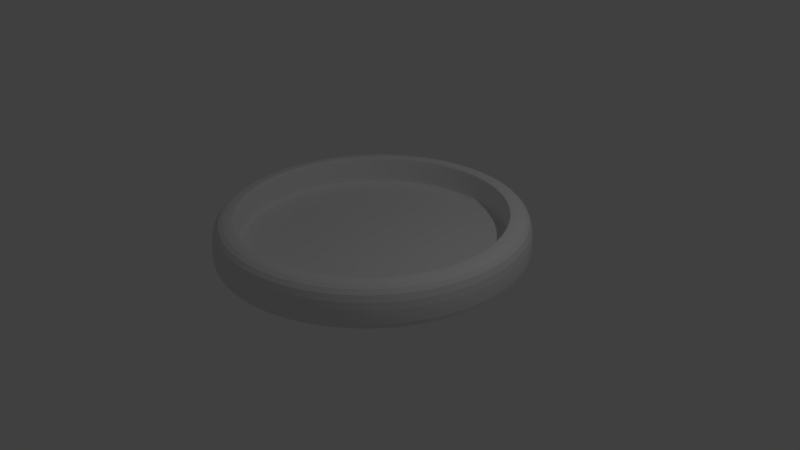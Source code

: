 # Source: Pen_Holder.blend  (saved by Blender 2.74.0; exported with 4.5.12 LTS)
import bpy
from mathutils import Matrix  # noqa: F401  (used for matrix-valued properties, if any)

bpy.ops.wm.read_factory_settings(use_empty=True)
scene = bpy.context.scene
scene.name = 'Scene'

# ---- collections
col_collection_1 = bpy.data.collections.new('Collection 1'); scene.collection.children.link(col_collection_1)

# ---- world
world_world = bpy.data.worlds.new('World'); scene.world = world_world
world_world.color = (0.05088, 0.05088, 0.05088)
world_world.use_sun_shadow = False
world_world.sun_shadow_jitter_overblur = 0.0
world_world.cycles.sampling_method = 'MANUAL'
world_world.cycles.sample_map_resolution = 256

# ---- cameras
cam_camera = bpy.data.cameras.new('Camera')
cam_camera.clip_end = 100.0
cam_camera.lens = 35.0
cam_camera.sensor_width = 32.0
cam_camera.sensor_height = 18.0
cam_camera.ortho_scale = 7.314
cam_camera.dof.focus_distance = 0.0
cam_camera.dof.aperture_fstop = 128.0

# ---- lights
light_lamp = bpy.data.lights.new('Lamp', 'POINT')
light_lamp.transmission_factor = 0.0
light_lamp.cutoff_distance = 30.0
light_lamp.energy = 100.0
light_lamp.shadow_buffer_clip_start = 1.001
light_lamp.shadow_soft_size = 0.1
light_lamp.shadow_maximum_resolution = 0.006
light_lamp.use_absolute_resolution = True
light_lamp.cycles.use_multiple_importance_sampling = False

# ---- meshes
me_cylinder_001 = bpy.data.meshes.new('Cylinder.001')
me_cylinder_001.from_pydata([(0.0, 1.0, 1.0), (0.1951, 0.9808, 1.0), (0.3827, 0.9239, 1.0), (0.5556, 0.8315, 1.0), (0.7071, 0.7071, 1.0), (0.8315, 0.5556, 1.0), (0.9239, 0.3827, 1.0), (0.9808, 0.1951, 1.0), (1.0, 7.55e-08, 1.0), (0.9808, -0.1951, 1.0), (0.9239, -0.3827, 1.0), (0.8315, -0.5556, 1.0), (0.7071, -0.7071, 1.0), (0.5556, -0.8315, 1.0), (0.3827, -0.9239, 1.0), (0.1951, -0.9808, 1.0), (-3.258e-07, -1.0, 1.0), (-0.1951, -0.9808, 1.0), (-0.3827, -0.9239, 1.0), (-0.5556, -0.8315, 1.0), (-0.7071, -0.7071, 1.0), (-0.8315, -0.5556, 1.0), (-0.9239, -0.3827, 1.0), (-0.9808, -0.1951, 1.0), (-1.0, 9.656e-07, 1.0), (-0.9808, 0.1951, 1.0), (-0.9239, 0.3827, 1.0), (-0.8315, 0.5556, 1.0), (-0.7071, 0.7071, 1.0), (-0.5556, 0.8315, 1.0), (-0.3827, 0.9239, 1.0), (-0.1951, 0.9808, 1.0), (1.743e-08, 0.8532, 1.0), (0.1665, 0.8368, 1.0), (0.3265, 0.7883, 1.0), (0.474, 0.7094, 1.0), (0.6033, 0.6033, 1.0), (0.7094, 0.474, 1.0), (0.7883, 0.3265, 1.0), (0.8368, 0.1665, 1.0), (0.8532, 1.063e-07, 1.0), (0.8368, -0.1665, 1.0), (0.7883, -0.3265, 1.0), (0.7094, -0.474, 1.0), (0.6033, -0.6033, 1.0), (0.474, -0.7094, 1.0), (0.3265, -0.7883, 1.0), (0.1665, -0.8368, 1.0), (-2.606e-07, -0.8532, 1.0), (-0.1665, -0.8368, 1.0), (-0.3265, -0.7883, 1.0), (-0.474, -0.7094, 1.0), (-0.6033, -0.6033, 1.0), (-0.7094, -0.474, 1.0), (-0.7883, -0.3265, 1.0), (-0.8368, -0.1664, 1.0), (-0.8532, 8.657e-07, 1.0), (-0.8368, 0.1665, 1.0), (-0.7883, 0.3265, 1.0), (-0.7094, 0.474, 1.0), (-0.6033, 0.6033, 1.0), (-0.474, 0.7094, 1.0), (-0.3265, 0.7883, 1.0), (-0.1664, 0.8368, 1.0), (1.743e-08, 0.8532, 1.0), (0.1665, 0.8368, 1.0), (0.3265, 0.7883, 1.0), (0.474, 0.7094, 1.0), (0.6033, 0.6033, 1.0), (0.7094, 0.474, 1.0), (0.7883, 0.3265, 1.0), (0.8368, 0.1665, 1.0), (0.8532, 1.063e-07, 1.0), (0.8368, -0.1665, 1.0), (0.7883, -0.3265, 1.0), (0.7094, -0.474, 1.0), (0.6033, -0.6033, 1.0), (0.474, -0.7094, 1.0), (0.3265, -0.7883, 1.0), (0.1665, -0.8368, 1.0), (-2.606e-07, -0.8532, 1.0), (-0.1665, -0.8368, 1.0), (-0.3265, -0.7883, 1.0), (-0.474, -0.7094, 1.0), (-0.6033, -0.6033, 1.0), (-0.7094, -0.474, 1.0), (-0.7883, -0.3265, 1.0), (-0.8368, -0.1664, 1.0), (-0.8532, 8.657e-07, 1.0), (-0.8368, 0.1665, 1.0), (-0.7883, 0.3265, 1.0), (-0.7094, 0.474, 1.0), (-0.6033, 0.6033, 1.0), (-0.474, 0.7094, 1.0), (-0.3265, 0.7883, 1.0), (-0.1664, 0.8368, 1.0), (1.743e-08, 0.8532, 1.0), (0.1665, 0.8368, 1.0), (0.3265, 0.7883, 1.0), (0.474, 0.7094, 1.0), (0.6033, 0.6033, 1.0), (0.7094, 0.474, 1.0), (0.7883, 0.3265, 1.0), (0.8368, 0.1665, 1.0), (0.8532, 1.063e-07, 1.0), (0.8368, -0.1665, 1.0), (0.7883, -0.3265, 1.0), (0.7094, -0.474, 1.0), (0.6033, -0.6033, 1.0), (0.474, -0.7094, 1.0), (0.3265, -0.7883, 1.0), (0.1665, -0.8368, 1.0), (-2.606e-07, -0.8532, 1.0), (-0.1665, -0.8368, 1.0), (-0.3265, -0.7883, 1.0), (-0.474, -0.7094, 1.0), (-0.6033, -0.6033, 1.0), (-0.7094, -0.474, 1.0), (-0.7883, -0.3265, 1.0), (-0.8368, -0.1664, 1.0), (-0.8532, 8.657e-07, 1.0), (-0.8368, 0.1665, 1.0), (-0.7883, 0.3265, 1.0), (-0.7094, 0.474, 1.0), (-0.6033, 0.6033, 1.0), (-0.474, 0.7094, 1.0), (-0.3265, 0.7883, 1.0), (-0.1664, 0.8368, 1.0), (4.855e-08, 0.8532, 0.7628), (0.1665, 0.8368, 0.7628), (0.3265, 0.7883, 0.7628), (0.474, 0.7094, 0.7628), (0.6033, 0.6033, 0.7628), (0.7094, 0.474, 0.7628), (0.7883, 0.3265, 0.7628), (0.8368, 0.1665, 0.7628), (0.8532, 1.063e-07, 0.7628), (0.8368, -0.1665, 0.7628), (0.7883, -0.3265, 0.7628), (0.7094, -0.474, 0.7628), (0.6033, -0.6033, 0.7628), (0.474, -0.7094, 0.7628), (0.3265, -0.7883, 0.7628), (0.1665, -0.8368, 0.7628), (-2.295e-07, -0.8532, 0.7628), (-0.1665, -0.8368, 0.7628), (-0.3265, -0.7883, 0.7628), (-0.474, -0.7094, 0.7628), (-0.6033, -0.6033, 0.7628), (-0.7094, -0.474, 0.7628), (-0.7883, -0.3265, 0.7628), (-0.8368, -0.1664, 0.7628), (-0.8532, 8.657e-07, 0.7628), (-0.8368, 0.1665, 0.7628), (-0.7883, 0.3265, 0.7628), (-0.7094, 0.474, 0.7628), (-0.6033, 0.6033, 0.7628), (-0.474, 0.7094, 0.7628), (-0.3265, 0.7883, 0.7628), (-0.1664, 0.8368, 0.7628), (0.0, 1.0, 0.7551), (0.1951, 0.9808, 0.7551), (0.3827, 0.9239, 0.7551), (0.5556, 0.8315, 0.7551), (0.7071, 0.7071, 0.7551), (0.8315, 0.5556, 0.7551), (0.9239, 0.3827, 0.7551), (0.9808, 0.1951, 0.7551), (1.0, 7.55e-08, 0.7551), (0.9808, -0.1951, 0.7551), (0.9239, -0.3827, 0.7551), (0.8315, -0.5556, 0.7551), (0.7071, -0.7071, 0.7551), (0.5556, -0.8315, 0.7551), (0.3827, -0.9239, 0.7551), (0.1951, -0.9808, 0.7551), (-3.258e-07, -1.0, 0.7551), (-0.1951, -0.9808, 0.7551), (-0.3827, -0.9239, 0.7551), (-0.5556, -0.8315, 0.7551), (-0.7071, -0.7071, 0.7551), (-0.8315, -0.5556, 0.7551), (-0.9239, -0.3827, 0.7551), (-0.9808, -0.1951, 0.7551), (-1.0, 9.656e-07, 0.7551), (-0.9808, 0.1951, 0.7551), (-0.9239, 0.3827, 0.7551), (-0.8315, 0.5556, 0.7551), (-0.7071, 0.7071, 0.7551), (-0.5556, 0.8315, 0.7551), (-0.3827, 0.9239, 0.7551), (-0.1951, 0.9808, 0.7551)], [], [(160, 0, 1, 161), (161, 1, 2, 162), (162, 2, 3, 163), (163, 3, 4, 164), (164, 4, 5, 165), (165, 5, 6, 166), (166, 6, 7, 167), (167, 7, 8, 168), (168, 8, 9, 169), (169, 9, 10, 170), (170, 10, 11, 171), (171, 11, 12, 172), (172, 12, 13, 173), (173, 13, 14, 174), (174, 14, 15, 175), (175, 15, 16, 176), (176, 16, 17, 177), (177, 17, 18, 178), (178, 18, 19, 179), (179, 19, 20, 180), (180, 20, 21, 181), (181, 21, 22, 182), (182, 22, 23, 183), (183, 23, 24, 184), (184, 24, 25, 185), (185, 25, 26, 186), (186, 26, 27, 187), (187, 27, 28, 188), (188, 28, 29, 189), (189, 29, 30, 190), (23, 22, 54, 55), (191, 31, 0, 160), (190, 30, 31, 191), (60, 59, 91, 92), (12, 11, 43, 44), (26, 25, 57, 58), (4, 3, 35, 36), (15, 14, 46, 47), (29, 28, 60, 61), (18, 17, 49, 50), (7, 6, 38, 39), (0, 31, 63, 32), (21, 20, 52, 53), (10, 9, 41, 42), (24, 23, 55, 56), (2, 1, 33, 34), (13, 12, 44, 45), (27, 26, 58, 59), (5, 4, 36, 37), (16, 15, 47, 48), (30, 29, 61, 62), (19, 18, 50, 51), (1, 0, 32, 33), (8, 7, 39, 40), (22, 21, 53, 54), (11, 10, 42, 43), (25, 24, 56, 57), (3, 2, 34, 35), (14, 13, 45, 46), (28, 27, 59, 60), (17, 16, 48, 49), (6, 5, 37, 38), (31, 30, 62, 63), (20, 19, 51, 52), (9, 8, 40, 41), (94, 93, 125, 126), (49, 48, 80, 81), (38, 37, 69, 70), (58, 57, 89, 90), (36, 35, 67, 68), (47, 46, 78, 79), (56, 55, 87, 88), (34, 33, 65, 66), (45, 44, 76, 77), (54, 53, 85, 86), (43, 42, 74, 75), (63, 62, 94, 95), (52, 51, 83, 84), (41, 40, 72, 73), (61, 60, 92, 93), (50, 49, 81, 82), (39, 38, 70, 71), (59, 58, 90, 91), (37, 36, 68, 69), (48, 47, 79, 80), (57, 56, 88, 89), (35, 34, 66, 67), (46, 45, 77, 78), (55, 54, 86, 87), (33, 32, 64, 65), (44, 43, 75, 76), (32, 63, 95, 64), (53, 52, 84, 85), (42, 41, 73, 74), (62, 61, 93, 94), (51, 50, 82, 83), (40, 39, 71, 72), (96, 127, 159, 128), (83, 82, 114, 115), (72, 71, 103, 104), (92, 91, 123, 124), (81, 80, 112, 113), (70, 69, 101, 102), (90, 89, 121, 122), (68, 67, 99, 100), (79, 78, 110, 111), (88, 87, 119, 120), (66, 65, 97, 98), (77, 76, 108, 109), (86, 85, 117, 118), (75, 74, 106, 107), (95, 94, 126, 127), (84, 83, 115, 116), (73, 72, 104, 105), (93, 92, 124, 125), (82, 81, 113, 114), (71, 70, 102, 103), (91, 90, 122, 123), (69, 68, 100, 101), (80, 79, 111, 112), (89, 88, 120, 121), (67, 66, 98, 99), (78, 77, 109, 110), (87, 86, 118, 119), (65, 64, 96, 97), (76, 75, 107, 108), (64, 95, 127, 96), (85, 84, 116, 117), (74, 73, 105, 106), (169, 170, 138, 137), (117, 116, 148, 149), (106, 105, 137, 138), (126, 125, 157, 158), (115, 114, 146, 147), (104, 103, 135, 136), (124, 123, 155, 156), (113, 112, 144, 145), (102, 101, 133, 134), (122, 121, 153, 154), (100, 99, 131, 132), (111, 110, 142, 143), (120, 119, 151, 152), (98, 97, 129, 130), (109, 108, 140, 141), (118, 117, 149, 150), (107, 106, 138, 139), (127, 126, 158, 159), (116, 115, 147, 148), (105, 104, 136, 137), (125, 124, 156, 157), (114, 113, 145, 146), (103, 102, 134, 135), (123, 122, 154, 155), (101, 100, 132, 133), (112, 111, 143, 144), (121, 120, 152, 153), (99, 98, 130, 131), (110, 109, 141, 142), (119, 118, 150, 151), (97, 96, 128, 129), (108, 107, 139, 140), (170, 171, 139, 138), (172, 140, 139, 171), (168, 169, 137, 136), (167, 168, 136, 135), (166, 167, 135, 134), (165, 166, 134, 133), (164, 165, 133, 132), (163, 164, 132, 131), (162, 163, 131, 130), (161, 162, 130, 129), (160, 161, 129, 128), (191, 160, 128, 159), (190, 191, 159, 158), (189, 190, 158, 157), (188, 189, 157, 156), (187, 188, 156, 155), (186, 187, 155, 154), (185, 186, 154, 153), (184, 185, 153, 152), (183, 184, 152, 151), (182, 183, 151, 150), (181, 182, 150, 149), (180, 181, 149, 148), (179, 180, 148, 147), (178, 179, 147, 146), (177, 178, 146, 145), (176, 177, 145, 144), (175, 176, 144, 143), (174, 175, 143, 142), (173, 174, 142, 141), (172, 173, 141, 140)])
me_cylinder_001.use_remesh_preserve_volume = False
me_cylinder_001.use_remesh_preserve_attributes = False
me_cylinder_001.use_mirror_vertex_groups = False
me_cylinder_001.update()
me_cylinder = bpy.data.meshes.new('Cylinder')
me_cylinder.from_pydata([(0.0, 1.0, 1.0), (0.1951, 0.9808, 1.0), (0.3827, 0.9239, 1.0), (0.5556, 0.8315, 1.0), (0.7071, 0.7071, 1.0), (0.8315, 0.5556, 1.0), (0.9239, 0.3827, 1.0), (0.9808, 0.1951, 1.0), (1.0, 7.55e-08, 1.0), (0.9808, -0.1951, 1.0), (0.9239, -0.3827, 1.0), (0.8315, -0.5556, 1.0), (0.7071, -0.7071, 1.0), (0.5556, -0.8315, 1.0), (0.3827, -0.9239, 1.0), (0.1951, -0.9808, 1.0), (-3.258e-07, -1.0, 1.0), (-0.1951, -0.9808, 1.0), (-0.3827, -0.9239, 1.0), (-0.5556, -0.8315, 1.0), (-0.7071, -0.7071, 1.0), (-0.8315, -0.5556, 1.0), (-0.9239, -0.3827, 1.0), (-0.9808, -0.1951, 1.0), (-1.0, 9.656e-07, 1.0), (-0.9808, 0.1951, 1.0), (-0.9239, 0.3827, 1.0), (-0.8315, 0.5556, 1.0), (-0.7071, 0.7071, 1.0), (-0.5556, 0.8315, 1.0), (-0.3827, 0.9239, 1.0), (-0.1951, 0.9808, 1.0), (0.0, 1.0, 0.7389), (0.1951, 0.9808, 0.7389), (0.3827, 0.9239, 0.7389), (0.5556, 0.8315, 0.7389), (0.7071, 0.7071, 0.7389), (0.8315, 0.5556, 0.7389), (0.9239, 0.3827, 0.7389), (0.9808, 0.1951, 0.7389), (1.0, 7.55e-08, 0.7389), (0.9808, -0.1951, 0.7389), (0.9239, -0.3827, 0.7389), (0.8315, -0.5556, 0.7389), (0.7071, -0.7071, 0.7389), (0.5556, -0.8315, 0.7389), (0.3827, -0.9239, 0.7389), (0.1951, -0.9808, 0.7389), (-3.258e-07, -1.0, 0.7389), (-0.1951, -0.9808, 0.7389), (-0.3827, -0.9239, 0.7389), (-0.5556, -0.8315, 0.7389), (-0.7071, -0.7071, 0.7389), (-0.8315, -0.5556, 0.7389), (-0.9239, -0.3827, 0.7389), (-0.9808, -0.1951, 0.7389), (-1.0, 9.656e-07, 0.7389), (-0.9808, 0.1951, 0.7389), (-0.9239, 0.3827, 0.7389), (-0.8315, 0.5556, 0.7389), (-0.7071, 0.7071, 0.7389), (-0.5556, 0.8315, 0.7389), (-0.3827, 0.9239, 0.7389), (-0.1951, 0.9808, 0.7389), (1.775e-08, 0.8505, 1.0), (0.1659, 0.8342, 1.0), (0.3255, 0.7858, 1.0), (0.4725, 0.7072, 1.0), (0.6014, 0.6014, 1.0), (0.7072, 0.4725, 1.0), (0.7858, 0.3255, 1.0), (0.8342, 0.1659, 1.0), (0.8505, 1.068e-07, 1.0), (0.8342, -0.1659, 1.0), (0.7858, -0.3255, 1.0), (0.7072, -0.4725, 1.0), (0.6014, -0.6014, 1.0), (0.4725, -0.7072, 1.0), (0.3255, -0.7858, 1.0), (0.1659, -0.8342, 1.0), (-2.594e-07, -0.8505, 1.0), (-0.1659, -0.8342, 1.0), (-0.3255, -0.7858, 1.0), (-0.4725, -0.7072, 1.0), (-0.6014, -0.6014, 1.0), (-0.7072, -0.4725, 1.0), (-0.7858, -0.3255, 1.0), (-0.8342, -0.1659, 1.0), (-0.8505, 8.639e-07, 1.0), (-0.8342, 0.1659, 1.0), (-0.7858, 0.3255, 1.0), (-0.7072, 0.4725, 1.0), (-0.6014, 0.6014, 1.0), (-0.4725, 0.7072, 1.0), (-0.3255, 0.7858, 1.0), (-0.1659, 0.8342, 1.0), (1.775e-08, 0.8505, 1.0), (0.1659, 0.8342, 1.0), (0.3255, 0.7858, 1.0), (0.4725, 0.7072, 1.0), (0.6014, 0.6014, 1.0), (0.7072, 0.4725, 1.0), (0.7858, 0.3255, 1.0), (0.8342, 0.1659, 1.0), (0.8505, 1.068e-07, 1.0), (0.8342, -0.1659, 1.0), (0.7858, -0.3255, 1.0), (0.7072, -0.4725, 1.0), (0.6014, -0.6014, 1.0), (0.4725, -0.7072, 1.0), (0.3255, -0.7858, 1.0), (0.1659, -0.8342, 1.0), (-2.594e-07, -0.8505, 1.0), (-0.1659, -0.8342, 1.0), (-0.3255, -0.7858, 1.0), (-0.4725, -0.7072, 1.0), (-0.6014, -0.6014, 1.0), (-0.7072, -0.4725, 1.0), (-0.7858, -0.3255, 1.0), (-0.8342, -0.1659, 1.0), (-0.8505, 8.639e-07, 1.0), (-0.8342, 0.1659, 1.0), (-0.7858, 0.3255, 1.0), (-0.7072, 0.4725, 1.0), (-0.6014, 0.6014, 1.0), (-0.4725, 0.7072, 1.0), (-0.3255, 0.7858, 1.0), (-0.1659, 0.8342, 1.0), (4.552e-08, 0.8505, 0.7896), (0.1659, 0.8342, 0.7896), (0.3255, 0.7858, 0.7896), (0.4725, 0.7072, 0.7896), (0.6014, 0.6014, 0.7896), (0.7072, 0.4725, 0.7896), (0.7858, 0.3255, 0.7896), (0.8342, 0.1659, 0.7896), (0.8505, 1.068e-07, 0.7896), (0.8342, -0.1659, 0.7896), (0.7858, -0.3255, 0.7896), (0.7072, -0.4725, 0.7896), (0.6014, -0.6014, 0.7896), (0.4725, -0.7072, 0.7896), (0.3255, -0.7858, 0.7896), (0.1659, -0.8342, 0.7896), (-2.316e-07, -0.8505, 0.7896), (-0.1659, -0.8342, 0.7896), (-0.3255, -0.7858, 0.7896), (-0.4725, -0.7072, 0.7896), (-0.6014, -0.6014, 0.7896), (-0.7072, -0.4725, 0.7896), (-0.7858, -0.3255, 0.7896), (-0.8342, -0.1659, 0.7896), (-0.8505, 8.639e-07, 0.7896), (-0.8342, 0.1659, 0.7896), (-0.7858, 0.3255, 0.7896), (-0.7072, 0.4725, 0.7896), (-0.6014, 0.6014, 0.7896), (-0.4725, 0.7072, 0.7896), (-0.3255, 0.7858, 0.7896), (-0.1659, 0.8342, 0.7896), (-0.6014, 0.6014, 0.8267), (-0.7072, 0.4725, 0.8267), (-0.1659, -0.8342, 0.8267), (-2.365e-07, -0.8505, 0.8267), (0.7858, 0.3255, 0.8267), (0.7072, 0.4725, 0.8267), (-0.7858, 0.3255, 0.8267), (-0.8342, 0.1659, 0.8267), (0.6014, 0.6014, 0.8267), (0.4725, 0.7072, 0.8267), (0.1659, -0.8342, 0.8267), (0.3255, -0.7858, 0.8267), (-0.8505, 8.639e-07, 0.8267), (-0.8342, -0.1659, 0.8267), (0.3255, 0.7858, 0.8267), (0.1659, 0.8342, 0.8267), (0.4725, -0.7072, 0.8267), (0.6014, -0.6014, 0.8267), (-0.7858, -0.3255, 0.8267), (-0.7072, -0.4725, 0.8267), (0.7072, -0.4725, 0.8267), (0.7858, -0.3255, 0.8267), (-0.1659, 0.8342, 0.8267), (-0.3255, 0.7858, 0.8267), (-0.6014, -0.6014, 0.8267), (-0.4725, -0.7072, 0.8267), (0.8342, -0.1659, 0.8267), (0.8505, 1.068e-07, 0.8267), (-0.4725, 0.7072, 0.8267), (-0.3255, -0.7858, 0.8267), (0.8342, 0.1659, 0.8267), (4.062e-08, 0.8505, 0.8267), (0.0, 1.0, 0.7558), (0.1951, 0.9808, 0.7558), (0.3827, 0.9239, 0.7558), (0.5556, 0.8315, 0.7558), (0.7071, 0.7071, 0.7558), (0.8315, 0.5556, 0.7558), (0.9239, 0.3827, 0.7558), (0.9808, 0.1951, 0.7558), (1.0, 7.55e-08, 0.7558), (0.9808, -0.1951, 0.7558), (0.9239, -0.3827, 0.7558), (0.8315, -0.5556, 0.7558), (0.7071, -0.7071, 0.7558), (0.5556, -0.8315, 0.7558), (0.3827, -0.9239, 0.7558), (0.1951, -0.9808, 0.7558), (-3.258e-07, -1.0, 0.7558), (-0.1951, -0.9808, 0.7558), (-0.3827, -0.9239, 0.7558), (-0.5556, -0.8315, 0.7558), (-0.7071, -0.7071, 0.7558), (-0.8315, -0.5556, 0.7558), (-0.9239, -0.3827, 0.7558), (-0.9808, -0.1951, 0.7558), (-1.0, 9.656e-07, 0.7558), (-0.9808, 0.1951, 0.7558), (-0.9239, 0.3827, 0.7558), (-0.8315, 0.5556, 0.7558), (-0.7071, 0.7071, 0.7558), (-0.5556, 0.8315, 0.7558), (-0.3827, 0.9239, 0.7558), (-0.1951, 0.9808, 0.7558)], [], [(192, 0, 1, 193), (193, 1, 2, 194), (194, 2, 3, 195), (195, 3, 4, 196), (196, 4, 5, 197), (197, 5, 6, 198), (198, 6, 7, 199), (199, 7, 8, 200), (200, 8, 9, 201), (201, 9, 10, 202), (202, 10, 11, 203), (203, 11, 12, 204), (204, 12, 13, 205), (205, 13, 14, 206), (206, 14, 15, 207), (207, 15, 16, 208), (208, 16, 17, 209), (209, 17, 18, 210), (210, 18, 19, 211), (211, 19, 20, 212), (212, 20, 21, 213), (213, 21, 22, 214), (214, 22, 23, 215), (215, 23, 24, 216), (216, 24, 25, 217), (217, 25, 26, 218), (218, 26, 27, 219), (219, 27, 28, 220), (220, 28, 29, 221), (221, 29, 30, 222), (22, 21, 85, 86), (223, 31, 0, 192), (222, 30, 31, 223), (90, 89, 121, 122), (1, 0, 64, 65), (11, 10, 74, 75), (31, 30, 94, 95), (20, 19, 83, 84), (9, 8, 72, 73), (29, 28, 92, 93), (18, 17, 81, 82), (7, 6, 70, 71), (27, 26, 90, 91), (5, 4, 68, 69), (16, 15, 79, 80), (25, 24, 88, 89), (3, 2, 66, 67), (14, 13, 77, 78), (23, 22, 86, 87), (12, 11, 75, 76), (0, 31, 95, 64), (21, 20, 84, 85), (10, 9, 73, 74), (30, 29, 93, 94), (19, 18, 82, 83), (8, 7, 71, 72), (28, 27, 91, 92), (17, 16, 80, 81), (6, 5, 69, 70), (26, 25, 89, 90), (4, 3, 67, 68), (15, 14, 78, 79), (24, 23, 87, 88), (2, 1, 65, 66), (13, 12, 76, 77), (160, 161, 155, 156), (68, 67, 99, 100), (79, 78, 110, 111), (88, 87, 119, 120), (66, 65, 97, 98), (77, 76, 108, 109), (86, 85, 117, 118), (75, 74, 106, 107), (95, 94, 126, 127), (84, 83, 115, 116), (73, 72, 104, 105), (93, 92, 124, 125), (82, 81, 113, 114), (71, 70, 102, 103), (91, 90, 122, 123), (69, 68, 100, 101), (80, 79, 111, 112), (89, 88, 120, 121), (67, 66, 98, 99), (78, 77, 109, 110), (87, 86, 118, 119), (65, 64, 96, 97), (76, 75, 107, 108), (64, 95, 127, 96), (85, 84, 116, 117), (74, 73, 105, 106), (94, 93, 125, 126), (83, 82, 114, 115), (72, 71, 103, 104), (92, 91, 123, 124), (81, 80, 112, 113), (70, 69, 101, 102), (129, 128, 159, 158, 157, 156, 155, 154, 153, 152, 151, 150, 149, 148, 147, 146, 145, 144, 143, 142, 141, 140, 139, 138, 137, 136, 135, 134, 133, 132, 131, 130), (162, 163, 144, 145), (164, 165, 133, 134), (166, 167, 153, 154), (168, 169, 131, 132), (170, 171, 142, 143), (172, 173, 151, 152), (174, 175, 129, 130), (176, 177, 140, 141), (178, 179, 149, 150), (180, 181, 138, 139), (182, 183, 158, 159), (184, 185, 147, 148), (186, 187, 136, 137), (188, 160, 156, 157), (189, 162, 145, 146), (190, 164, 134, 135), (161, 166, 154, 155), (165, 168, 132, 133), (163, 170, 143, 144), (167, 172, 152, 153), (169, 174, 130, 131), (171, 176, 141, 142), (173, 178, 150, 151), (175, 191, 128, 129), (177, 180, 139, 140), (191, 182, 159, 128), (179, 184, 148, 149), (181, 186, 137, 138), (183, 188, 157, 158), (185, 189, 146, 147), (187, 190, 135, 136), (62, 63, 32, 33, 34, 35, 36, 37, 38, 39, 40, 41, 42, 43, 44, 45, 46, 47, 48, 49, 50, 51, 52, 53, 54, 55, 56, 57, 58, 59, 60, 61), (104, 103, 190, 187), (115, 114, 189, 185), (126, 125, 188, 183), (106, 105, 186, 181), (117, 116, 184, 179), (96, 127, 182, 191), (108, 107, 180, 177), (97, 96, 191, 175), (119, 118, 178, 173), (110, 109, 176, 171), (99, 98, 174, 169), (121, 120, 172, 167), (112, 111, 170, 163), (101, 100, 168, 165), (123, 122, 166, 161), (103, 102, 164, 190), (114, 113, 162, 189), (125, 124, 160, 188), (105, 104, 187, 186), (116, 115, 185, 184), (127, 126, 183, 182), (107, 106, 181, 180), (118, 117, 179, 178), (109, 108, 177, 176), (98, 97, 175, 174), (120, 119, 173, 172), (111, 110, 171, 170), (100, 99, 169, 168), (122, 121, 167, 166), (102, 101, 165, 164), (113, 112, 163, 162), (124, 123, 161, 160), (62, 222, 223, 63), (63, 223, 192, 32), (61, 221, 222, 62), (60, 220, 221, 61), (59, 219, 220, 60), (58, 218, 219, 59), (57, 217, 218, 58), (56, 216, 217, 57), (55, 215, 216, 56), (54, 214, 215, 55), (53, 213, 214, 54), (52, 212, 213, 53), (51, 211, 212, 52), (50, 210, 211, 51), (49, 209, 210, 50), (48, 208, 209, 49), (47, 207, 208, 48), (46, 206, 207, 47), (45, 205, 206, 46), (44, 204, 205, 45), (43, 203, 204, 44), (42, 202, 203, 43), (41, 201, 202, 42), (40, 200, 201, 41), (39, 199, 200, 40), (38, 198, 199, 39), (37, 197, 198, 38), (36, 196, 197, 37), (35, 195, 196, 36), (34, 194, 195, 35), (33, 193, 194, 34), (32, 192, 193, 33)])
me_cylinder.use_remesh_preserve_volume = False
me_cylinder.use_remesh_preserve_attributes = False
me_cylinder.use_mirror_vertex_groups = False
me_cylinder.update()

# ---- objects
ob_cylinder_001 = bpy.data.objects.new('Cylinder.001', me_cylinder_001)
ob_cylinder = bpy.data.objects.new('Cylinder', me_cylinder)
ob_lamp = bpy.data.objects.new('Lamp', light_lamp)
ob_camera = bpy.data.objects.new('Camera', cam_camera)

# ---- transforms, parenting, visibility, modifiers, constraints
ob_cylinder_001.location = (0.0, 0.0, 4.082)
ob_cylinder_001.scale = (2.021, 2.021, 2.021)
ob_cylinder_001.lineart.crease_threshold = 0.0
_m = ob_cylinder_001.modifiers.new('Subsurf', 'SUBSURF')
_m.uv_smooth = 'PRESERVE_CORNERS'
_m.quality = 2
_m.levels = 4
_m.show_only_control_edges = False
ob_cylinder.location = (0.0, 0.0, -1.379)
ob_cylinder.scale = (2.021, 2.021, 2.021)
ob_cylinder.lineart.crease_threshold = 0.0
_m = ob_cylinder.modifiers.new('Subsurf', 'SUBSURF')
_m.uv_smooth = 'PRESERVE_CORNERS'
_m.quality = 2
_m.levels = 4
_m.show_only_control_edges = False
ob_lamp.location = (4.076, 1.005, 5.904)
ob_lamp.rotation_euler = (0.6503, 0.05522, 1.866)
ob_lamp.lock_rotations_4d = False
ob_lamp.empty_display_type = 'ARROWS'
ob_lamp.color = (0.0, 0.0, 0.0, 0.0)
ob_lamp.lineart.crease_threshold = 0.0
ob_camera.location = (7.481, -6.508, 5.344)
ob_camera.rotation_euler = (1.109, 0.01082, 0.8149)
ob_camera.lock_rotations_4d = False
ob_camera.empty_display_type = 'ARROWS'
ob_camera.color = (0.0, 0.0, 0.0, 0.0)
ob_camera.display_type = 'WIRE'
ob_camera.lineart.crease_threshold = 0.0

# ---- collection membership
col_collection_1.objects.link(ob_cylinder_001)
col_collection_1.objects.link(ob_cylinder)
col_collection_1.objects.link(ob_lamp)
col_collection_1.objects.link(ob_camera)

# ---- scene / render settings (as saved in the file)
scene.camera = ob_camera
scene.frame_start = 1; scene.frame_end = 250; scene.frame_set(1)
scene.render.engine = 'BLENDER_EEVEE_NEXT'
scene.render.resolution_percentage = 50
scene.render.dither_intensity = 0.0
scene.cycles.use_denoising = False
scene.cycles.samples = 10
scene.cycles.sampling_pattern = 'TABULATED_SOBOL'
scene.cycles.light_sampling_threshold = 0.0
scene.cycles.use_adaptive_sampling = False
scene.cycles.use_light_tree = False
scene.cycles.blur_glossy = 0.0
scene.cycles.pixel_filter_type = 'GAUSSIAN'
scene.cycles.sample_clamp_indirect = 0.0
scene.view_settings.view_transform = 'Standard'
bpy.context.view_layer.update()
